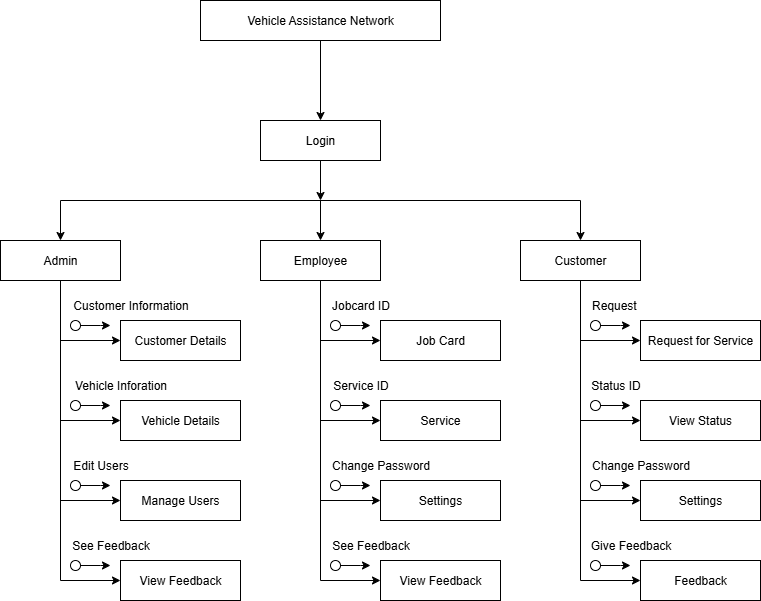

The diagram above was exported from draw.io. Its source (the exported page's mxGraphModel, read from the mxfile embedded in the PNG):
<mxGraphModel dx="1042" dy="722" grid="1" gridSize="10" guides="1" tooltips="1" connect="1" arrows="1" fold="1" page="1" pageScale="1" pageWidth="850" pageHeight="1100" math="0" shadow="0">
  <root>
    <mxCell id="0" />
    <mxCell id="1" parent="0" />
    <mxCell id="ZmFFy7483TfVIxBRdg7x-3" style="edgeStyle=orthogonalEdgeStyle;rounded=0;orthogonalLoop=1;jettySize=auto;html=1;exitX=0.5;exitY=1;exitDx=0;exitDy=0;" edge="1" parent="1" source="ZmFFy7483TfVIxBRdg7x-1" target="ZmFFy7483TfVIxBRdg7x-2">
      <mxGeometry relative="1" as="geometry" />
    </mxCell>
    <mxCell id="ZmFFy7483TfVIxBRdg7x-1" value="Vehicle Assistance Network" style="rounded=0;whiteSpace=wrap;html=1;" vertex="1" parent="1">
      <mxGeometry x="240" y="40" width="240" height="40" as="geometry" />
    </mxCell>
    <mxCell id="ZmFFy7483TfVIxBRdg7x-2" value="Login" style="rounded=0;whiteSpace=wrap;html=1;" vertex="1" parent="1">
      <mxGeometry x="300" y="160" width="120" height="40" as="geometry" />
    </mxCell>
    <mxCell id="ZmFFy7483TfVIxBRdg7x-25" style="edgeStyle=orthogonalEdgeStyle;rounded=0;orthogonalLoop=1;jettySize=auto;html=1;exitX=0.5;exitY=1;exitDx=0;exitDy=0;entryX=0;entryY=0.5;entryDx=0;entryDy=0;" edge="1" parent="1" source="ZmFFy7483TfVIxBRdg7x-4" target="ZmFFy7483TfVIxBRdg7x-14">
      <mxGeometry relative="1" as="geometry" />
    </mxCell>
    <mxCell id="ZmFFy7483TfVIxBRdg7x-30" style="edgeStyle=orthogonalEdgeStyle;rounded=0;orthogonalLoop=1;jettySize=auto;html=1;entryX=0;entryY=0.5;entryDx=0;entryDy=0;" edge="1" parent="1" source="ZmFFy7483TfVIxBRdg7x-4" target="ZmFFy7483TfVIxBRdg7x-15">
      <mxGeometry relative="1" as="geometry" />
    </mxCell>
    <mxCell id="ZmFFy7483TfVIxBRdg7x-31" style="edgeStyle=orthogonalEdgeStyle;rounded=0;orthogonalLoop=1;jettySize=auto;html=1;entryX=0;entryY=0.5;entryDx=0;entryDy=0;" edge="1" parent="1" source="ZmFFy7483TfVIxBRdg7x-4" target="ZmFFy7483TfVIxBRdg7x-16">
      <mxGeometry relative="1" as="geometry" />
    </mxCell>
    <mxCell id="ZmFFy7483TfVIxBRdg7x-32" style="edgeStyle=orthogonalEdgeStyle;rounded=0;orthogonalLoop=1;jettySize=auto;html=1;exitX=0.5;exitY=1;exitDx=0;exitDy=0;entryX=0;entryY=0.5;entryDx=0;entryDy=0;" edge="1" parent="1" source="ZmFFy7483TfVIxBRdg7x-4" target="ZmFFy7483TfVIxBRdg7x-17">
      <mxGeometry relative="1" as="geometry" />
    </mxCell>
    <mxCell id="ZmFFy7483TfVIxBRdg7x-4" value="Admin" style="rounded=0;whiteSpace=wrap;html=1;" vertex="1" parent="1">
      <mxGeometry x="40" y="280" width="120" height="40" as="geometry" />
    </mxCell>
    <mxCell id="ZmFFy7483TfVIxBRdg7x-27" style="edgeStyle=orthogonalEdgeStyle;rounded=0;orthogonalLoop=1;jettySize=auto;html=1;entryX=0;entryY=0.5;entryDx=0;entryDy=0;" edge="1" parent="1" source="ZmFFy7483TfVIxBRdg7x-5" target="ZmFFy7483TfVIxBRdg7x-18">
      <mxGeometry relative="1" as="geometry" />
    </mxCell>
    <mxCell id="ZmFFy7483TfVIxBRdg7x-33" style="edgeStyle=orthogonalEdgeStyle;rounded=0;orthogonalLoop=1;jettySize=auto;html=1;entryX=0;entryY=0.5;entryDx=0;entryDy=0;" edge="1" parent="1" source="ZmFFy7483TfVIxBRdg7x-5" target="ZmFFy7483TfVIxBRdg7x-19">
      <mxGeometry relative="1" as="geometry" />
    </mxCell>
    <mxCell id="ZmFFy7483TfVIxBRdg7x-34" style="edgeStyle=orthogonalEdgeStyle;rounded=0;orthogonalLoop=1;jettySize=auto;html=1;entryX=0;entryY=0.5;entryDx=0;entryDy=0;" edge="1" parent="1" source="ZmFFy7483TfVIxBRdg7x-5" target="ZmFFy7483TfVIxBRdg7x-20">
      <mxGeometry relative="1" as="geometry" />
    </mxCell>
    <mxCell id="ZmFFy7483TfVIxBRdg7x-35" style="edgeStyle=orthogonalEdgeStyle;rounded=0;orthogonalLoop=1;jettySize=auto;html=1;entryX=0;entryY=0.5;entryDx=0;entryDy=0;" edge="1" parent="1" source="ZmFFy7483TfVIxBRdg7x-5" target="ZmFFy7483TfVIxBRdg7x-21">
      <mxGeometry relative="1" as="geometry" />
    </mxCell>
    <mxCell id="ZmFFy7483TfVIxBRdg7x-5" value="Employee" style="rounded=0;whiteSpace=wrap;html=1;" vertex="1" parent="1">
      <mxGeometry x="300" y="280" width="120" height="40" as="geometry" />
    </mxCell>
    <mxCell id="ZmFFy7483TfVIxBRdg7x-28" style="edgeStyle=orthogonalEdgeStyle;rounded=0;orthogonalLoop=1;jettySize=auto;html=1;entryX=0;entryY=0.5;entryDx=0;entryDy=0;" edge="1" parent="1" source="ZmFFy7483TfVIxBRdg7x-6" target="ZmFFy7483TfVIxBRdg7x-22">
      <mxGeometry relative="1" as="geometry" />
    </mxCell>
    <mxCell id="ZmFFy7483TfVIxBRdg7x-36" style="edgeStyle=orthogonalEdgeStyle;rounded=0;orthogonalLoop=1;jettySize=auto;html=1;entryX=0;entryY=0.5;entryDx=0;entryDy=0;" edge="1" parent="1" source="ZmFFy7483TfVIxBRdg7x-6" target="ZmFFy7483TfVIxBRdg7x-23">
      <mxGeometry relative="1" as="geometry" />
    </mxCell>
    <mxCell id="ZmFFy7483TfVIxBRdg7x-37" style="edgeStyle=orthogonalEdgeStyle;rounded=0;orthogonalLoop=1;jettySize=auto;html=1;entryX=0;entryY=0.5;entryDx=0;entryDy=0;" edge="1" parent="1" source="ZmFFy7483TfVIxBRdg7x-6" target="ZmFFy7483TfVIxBRdg7x-24">
      <mxGeometry relative="1" as="geometry" />
    </mxCell>
    <mxCell id="ZmFFy7483TfVIxBRdg7x-39" style="edgeStyle=orthogonalEdgeStyle;rounded=0;orthogonalLoop=1;jettySize=auto;html=1;entryX=0;entryY=0.5;entryDx=0;entryDy=0;" edge="1" parent="1" source="ZmFFy7483TfVIxBRdg7x-6" target="ZmFFy7483TfVIxBRdg7x-38">
      <mxGeometry relative="1" as="geometry" />
    </mxCell>
    <mxCell id="ZmFFy7483TfVIxBRdg7x-6" value="Customer" style="rounded=0;whiteSpace=wrap;html=1;" vertex="1" parent="1">
      <mxGeometry x="560" y="280" width="120" height="40" as="geometry" />
    </mxCell>
    <mxCell id="ZmFFy7483TfVIxBRdg7x-9" value="" style="endArrow=none;html=1;rounded=0;" edge="1" parent="1">
      <mxGeometry width="50" height="50" relative="1" as="geometry">
        <mxPoint x="100" y="240" as="sourcePoint" />
        <mxPoint x="620" y="240" as="targetPoint" />
      </mxGeometry>
    </mxCell>
    <mxCell id="ZmFFy7483TfVIxBRdg7x-10" value="" style="endArrow=classic;html=1;rounded=0;" edge="1" parent="1">
      <mxGeometry width="50" height="50" relative="1" as="geometry">
        <mxPoint x="360" y="200" as="sourcePoint" />
        <mxPoint x="360" y="240" as="targetPoint" />
      </mxGeometry>
    </mxCell>
    <mxCell id="ZmFFy7483TfVIxBRdg7x-11" value="" style="endArrow=classic;html=1;rounded=0;entryX=0.5;entryY=0;entryDx=0;entryDy=0;" edge="1" parent="1" target="ZmFFy7483TfVIxBRdg7x-5">
      <mxGeometry width="50" height="50" relative="1" as="geometry">
        <mxPoint x="360" y="240" as="sourcePoint" />
        <mxPoint x="410" y="190" as="targetPoint" />
      </mxGeometry>
    </mxCell>
    <mxCell id="ZmFFy7483TfVIxBRdg7x-12" value="" style="endArrow=classic;html=1;rounded=0;entryX=0.5;entryY=0;entryDx=0;entryDy=0;" edge="1" parent="1" target="ZmFFy7483TfVIxBRdg7x-4">
      <mxGeometry width="50" height="50" relative="1" as="geometry">
        <mxPoint x="100" y="240" as="sourcePoint" />
        <mxPoint x="150" y="190" as="targetPoint" />
      </mxGeometry>
    </mxCell>
    <mxCell id="ZmFFy7483TfVIxBRdg7x-13" value="" style="endArrow=classic;html=1;rounded=0;entryX=0.5;entryY=0;entryDx=0;entryDy=0;" edge="1" parent="1" target="ZmFFy7483TfVIxBRdg7x-6">
      <mxGeometry width="50" height="50" relative="1" as="geometry">
        <mxPoint x="620" y="240" as="sourcePoint" />
        <mxPoint x="670" y="190" as="targetPoint" />
      </mxGeometry>
    </mxCell>
    <mxCell id="ZmFFy7483TfVIxBRdg7x-14" value="Customer Details" style="rounded=0;whiteSpace=wrap;html=1;" vertex="1" parent="1">
      <mxGeometry x="160" y="360" width="120" height="40" as="geometry" />
    </mxCell>
    <mxCell id="ZmFFy7483TfVIxBRdg7x-15" value="Vehicle Details" style="rounded=0;whiteSpace=wrap;html=1;" vertex="1" parent="1">
      <mxGeometry x="160" y="440" width="120" height="40" as="geometry" />
    </mxCell>
    <mxCell id="ZmFFy7483TfVIxBRdg7x-16" value="Manage Users" style="rounded=0;whiteSpace=wrap;html=1;" vertex="1" parent="1">
      <mxGeometry x="160" y="520" width="120" height="40" as="geometry" />
    </mxCell>
    <mxCell id="ZmFFy7483TfVIxBRdg7x-17" value="View Feedback" style="rounded=0;whiteSpace=wrap;html=1;" vertex="1" parent="1">
      <mxGeometry x="160" y="600" width="120" height="40" as="geometry" />
    </mxCell>
    <mxCell id="ZmFFy7483TfVIxBRdg7x-18" value="Job Card" style="rounded=0;whiteSpace=wrap;html=1;" vertex="1" parent="1">
      <mxGeometry x="420" y="360" width="120" height="40" as="geometry" />
    </mxCell>
    <mxCell id="ZmFFy7483TfVIxBRdg7x-19" value="Service" style="rounded=0;whiteSpace=wrap;html=1;" vertex="1" parent="1">
      <mxGeometry x="420" y="440" width="120" height="40" as="geometry" />
    </mxCell>
    <mxCell id="ZmFFy7483TfVIxBRdg7x-20" value="Settings" style="rounded=0;whiteSpace=wrap;html=1;" vertex="1" parent="1">
      <mxGeometry x="420" y="520" width="120" height="40" as="geometry" />
    </mxCell>
    <mxCell id="ZmFFy7483TfVIxBRdg7x-21" value="View Feedback" style="rounded=0;whiteSpace=wrap;html=1;" vertex="1" parent="1">
      <mxGeometry x="420" y="600" width="120" height="40" as="geometry" />
    </mxCell>
    <mxCell id="ZmFFy7483TfVIxBRdg7x-22" value="Request for Service" style="rounded=0;whiteSpace=wrap;html=1;" vertex="1" parent="1">
      <mxGeometry x="680" y="360" width="120" height="40" as="geometry" />
    </mxCell>
    <mxCell id="ZmFFy7483TfVIxBRdg7x-23" value="View Status" style="rounded=0;whiteSpace=wrap;html=1;" vertex="1" parent="1">
      <mxGeometry x="680" y="440" width="120" height="40" as="geometry" />
    </mxCell>
    <mxCell id="ZmFFy7483TfVIxBRdg7x-24" value="Settings" style="rounded=0;whiteSpace=wrap;html=1;" vertex="1" parent="1">
      <mxGeometry x="680" y="520" width="120" height="40" as="geometry" />
    </mxCell>
    <mxCell id="ZmFFy7483TfVIxBRdg7x-38" value="Feedback" style="rounded=0;whiteSpace=wrap;html=1;" vertex="1" parent="1">
      <mxGeometry x="680" y="600" width="120" height="40" as="geometry" />
    </mxCell>
    <mxCell id="ZmFFy7483TfVIxBRdg7x-66" style="edgeStyle=orthogonalEdgeStyle;rounded=0;orthogonalLoop=1;jettySize=auto;html=1;" edge="1" parent="1" source="ZmFFy7483TfVIxBRdg7x-41">
      <mxGeometry relative="1" as="geometry">
        <mxPoint x="150" y="365" as="targetPoint" />
      </mxGeometry>
    </mxCell>
    <mxCell id="ZmFFy7483TfVIxBRdg7x-41" value="" style="ellipse;whiteSpace=wrap;html=1;" vertex="1" parent="1">
      <mxGeometry x="110" y="360" width="10" height="10" as="geometry" />
    </mxCell>
    <mxCell id="ZmFFy7483TfVIxBRdg7x-44" style="edgeStyle=orthogonalEdgeStyle;rounded=0;orthogonalLoop=1;jettySize=auto;html=1;exitX=0.5;exitY=1;exitDx=0;exitDy=0;" edge="1" parent="1" source="ZmFFy7483TfVIxBRdg7x-45">
      <mxGeometry relative="1" as="geometry">
        <mxPoint x="114.97530864197535" y="450" as="targetPoint" />
      </mxGeometry>
    </mxCell>
    <mxCell id="ZmFFy7483TfVIxBRdg7x-67" style="edgeStyle=orthogonalEdgeStyle;rounded=0;orthogonalLoop=1;jettySize=auto;html=1;" edge="1" parent="1" source="ZmFFy7483TfVIxBRdg7x-45">
      <mxGeometry relative="1" as="geometry">
        <mxPoint x="150" y="445" as="targetPoint" />
      </mxGeometry>
    </mxCell>
    <mxCell id="ZmFFy7483TfVIxBRdg7x-45" value="" style="ellipse;whiteSpace=wrap;html=1;" vertex="1" parent="1">
      <mxGeometry x="110" y="440" width="10" height="10" as="geometry" />
    </mxCell>
    <mxCell id="ZmFFy7483TfVIxBRdg7x-69" style="edgeStyle=orthogonalEdgeStyle;rounded=0;orthogonalLoop=1;jettySize=auto;html=1;" edge="1" parent="1" source="ZmFFy7483TfVIxBRdg7x-47">
      <mxGeometry relative="1" as="geometry">
        <mxPoint x="150" y="525" as="targetPoint" />
      </mxGeometry>
    </mxCell>
    <mxCell id="ZmFFy7483TfVIxBRdg7x-47" value="" style="ellipse;whiteSpace=wrap;html=1;" vertex="1" parent="1">
      <mxGeometry x="110" y="520" width="10" height="10" as="geometry" />
    </mxCell>
    <mxCell id="ZmFFy7483TfVIxBRdg7x-70" style="edgeStyle=orthogonalEdgeStyle;rounded=0;orthogonalLoop=1;jettySize=auto;html=1;" edge="1" parent="1" source="ZmFFy7483TfVIxBRdg7x-49">
      <mxGeometry relative="1" as="geometry">
        <mxPoint x="150" y="605" as="targetPoint" />
      </mxGeometry>
    </mxCell>
    <mxCell id="ZmFFy7483TfVIxBRdg7x-49" value="" style="ellipse;whiteSpace=wrap;html=1;" vertex="1" parent="1">
      <mxGeometry x="110" y="600" width="10" height="10" as="geometry" />
    </mxCell>
    <mxCell id="ZmFFy7483TfVIxBRdg7x-71" style="edgeStyle=orthogonalEdgeStyle;rounded=0;orthogonalLoop=1;jettySize=auto;html=1;" edge="1" parent="1" source="ZmFFy7483TfVIxBRdg7x-51">
      <mxGeometry relative="1" as="geometry">
        <mxPoint x="410" y="365" as="targetPoint" />
      </mxGeometry>
    </mxCell>
    <mxCell id="ZmFFy7483TfVIxBRdg7x-51" value="" style="ellipse;whiteSpace=wrap;html=1;" vertex="1" parent="1">
      <mxGeometry x="370" y="360" width="10" height="10" as="geometry" />
    </mxCell>
    <mxCell id="ZmFFy7483TfVIxBRdg7x-72" style="edgeStyle=orthogonalEdgeStyle;rounded=0;orthogonalLoop=1;jettySize=auto;html=1;" edge="1" parent="1" source="ZmFFy7483TfVIxBRdg7x-53">
      <mxGeometry relative="1" as="geometry">
        <mxPoint x="410" y="445" as="targetPoint" />
      </mxGeometry>
    </mxCell>
    <mxCell id="ZmFFy7483TfVIxBRdg7x-53" value="" style="ellipse;whiteSpace=wrap;html=1;" vertex="1" parent="1">
      <mxGeometry x="370" y="440" width="10" height="10" as="geometry" />
    </mxCell>
    <mxCell id="ZmFFy7483TfVIxBRdg7x-73" style="edgeStyle=orthogonalEdgeStyle;rounded=0;orthogonalLoop=1;jettySize=auto;html=1;" edge="1" parent="1" source="ZmFFy7483TfVIxBRdg7x-55">
      <mxGeometry relative="1" as="geometry">
        <mxPoint x="410" y="525" as="targetPoint" />
      </mxGeometry>
    </mxCell>
    <mxCell id="ZmFFy7483TfVIxBRdg7x-55" value="" style="ellipse;whiteSpace=wrap;html=1;" vertex="1" parent="1">
      <mxGeometry x="370" y="520" width="10" height="10" as="geometry" />
    </mxCell>
    <mxCell id="ZmFFy7483TfVIxBRdg7x-74" style="edgeStyle=orthogonalEdgeStyle;rounded=0;orthogonalLoop=1;jettySize=auto;html=1;" edge="1" parent="1" source="ZmFFy7483TfVIxBRdg7x-57">
      <mxGeometry relative="1" as="geometry">
        <mxPoint x="410" y="605" as="targetPoint" />
      </mxGeometry>
    </mxCell>
    <mxCell id="ZmFFy7483TfVIxBRdg7x-57" value="" style="ellipse;whiteSpace=wrap;html=1;" vertex="1" parent="1">
      <mxGeometry x="370" y="600" width="10" height="10" as="geometry" />
    </mxCell>
    <mxCell id="ZmFFy7483TfVIxBRdg7x-78" style="edgeStyle=orthogonalEdgeStyle;rounded=0;orthogonalLoop=1;jettySize=auto;html=1;" edge="1" parent="1" source="ZmFFy7483TfVIxBRdg7x-59">
      <mxGeometry relative="1" as="geometry">
        <mxPoint x="670" y="365" as="targetPoint" />
      </mxGeometry>
    </mxCell>
    <mxCell id="ZmFFy7483TfVIxBRdg7x-59" value="" style="ellipse;whiteSpace=wrap;html=1;" vertex="1" parent="1">
      <mxGeometry x="630" y="360" width="10" height="10" as="geometry" />
    </mxCell>
    <mxCell id="ZmFFy7483TfVIxBRdg7x-77" style="edgeStyle=orthogonalEdgeStyle;rounded=0;orthogonalLoop=1;jettySize=auto;html=1;exitX=1;exitY=0.5;exitDx=0;exitDy=0;" edge="1" parent="1" source="ZmFFy7483TfVIxBRdg7x-61">
      <mxGeometry relative="1" as="geometry">
        <mxPoint x="670" y="444.9870129870129" as="targetPoint" />
      </mxGeometry>
    </mxCell>
    <mxCell id="ZmFFy7483TfVIxBRdg7x-61" value="" style="ellipse;whiteSpace=wrap;html=1;" vertex="1" parent="1">
      <mxGeometry x="630" y="440" width="10" height="10" as="geometry" />
    </mxCell>
    <mxCell id="ZmFFy7483TfVIxBRdg7x-76" style="edgeStyle=orthogonalEdgeStyle;rounded=0;orthogonalLoop=1;jettySize=auto;html=1;" edge="1" parent="1" source="ZmFFy7483TfVIxBRdg7x-63">
      <mxGeometry relative="1" as="geometry">
        <mxPoint x="670" y="525" as="targetPoint" />
      </mxGeometry>
    </mxCell>
    <mxCell id="ZmFFy7483TfVIxBRdg7x-63" value="" style="ellipse;whiteSpace=wrap;html=1;" vertex="1" parent="1">
      <mxGeometry x="630" y="520" width="10" height="10" as="geometry" />
    </mxCell>
    <mxCell id="ZmFFy7483TfVIxBRdg7x-75" style="edgeStyle=orthogonalEdgeStyle;rounded=0;orthogonalLoop=1;jettySize=auto;html=1;" edge="1" parent="1" source="ZmFFy7483TfVIxBRdg7x-65">
      <mxGeometry relative="1" as="geometry">
        <mxPoint x="670" y="605" as="targetPoint" />
      </mxGeometry>
    </mxCell>
    <mxCell id="ZmFFy7483TfVIxBRdg7x-65" value="" style="ellipse;whiteSpace=wrap;html=1;" vertex="1" parent="1">
      <mxGeometry x="630" y="600" width="10" height="10" as="geometry" />
    </mxCell>
    <mxCell id="ZmFFy7483TfVIxBRdg7x-79" value="Customer Information" style="text;html=1;align=center;verticalAlign=middle;resizable=0;points=[];autosize=1;strokeColor=none;fillColor=none;" vertex="1" parent="1">
      <mxGeometry x="100" y="330" width="140" height="30" as="geometry" />
    </mxCell>
    <mxCell id="ZmFFy7483TfVIxBRdg7x-80" value="Vehicle Inforation" style="text;html=1;align=center;verticalAlign=middle;resizable=0;points=[];autosize=1;strokeColor=none;fillColor=none;" vertex="1" parent="1">
      <mxGeometry x="100" y="410" width="120" height="30" as="geometry" />
    </mxCell>
    <mxCell id="ZmFFy7483TfVIxBRdg7x-81" value="Edit Users" style="text;html=1;align=center;verticalAlign=middle;resizable=0;points=[];autosize=1;strokeColor=none;fillColor=none;" vertex="1" parent="1">
      <mxGeometry x="100" y="490" width="80" height="30" as="geometry" />
    </mxCell>
    <mxCell id="ZmFFy7483TfVIxBRdg7x-82" value="See Feedback" style="text;html=1;align=center;verticalAlign=middle;resizable=0;points=[];autosize=1;strokeColor=none;fillColor=none;" vertex="1" parent="1">
      <mxGeometry x="100" y="570" width="100" height="30" as="geometry" />
    </mxCell>
    <mxCell id="ZmFFy7483TfVIxBRdg7x-83" value="See Feedback" style="text;html=1;align=center;verticalAlign=middle;resizable=0;points=[];autosize=1;strokeColor=none;fillColor=none;" vertex="1" parent="1">
      <mxGeometry x="360" y="570" width="100" height="30" as="geometry" />
    </mxCell>
    <mxCell id="ZmFFy7483TfVIxBRdg7x-84" value="Jobcard ID" style="text;html=1;align=center;verticalAlign=middle;resizable=0;points=[];autosize=1;strokeColor=none;fillColor=none;" vertex="1" parent="1">
      <mxGeometry x="360" y="330" width="80" height="30" as="geometry" />
    </mxCell>
    <mxCell id="ZmFFy7483TfVIxBRdg7x-85" value="Service ID" style="text;html=1;align=center;verticalAlign=middle;resizable=0;points=[];autosize=1;strokeColor=none;fillColor=none;" vertex="1" parent="1">
      <mxGeometry x="360" y="410" width="80" height="30" as="geometry" />
    </mxCell>
    <mxCell id="ZmFFy7483TfVIxBRdg7x-86" value="Change Password" style="text;html=1;align=center;verticalAlign=middle;resizable=0;points=[];autosize=1;strokeColor=none;fillColor=none;" vertex="1" parent="1">
      <mxGeometry x="360" y="490" width="120" height="30" as="geometry" />
    </mxCell>
    <mxCell id="ZmFFy7483TfVIxBRdg7x-87" value="Change Password" style="text;html=1;align=center;verticalAlign=middle;resizable=0;points=[];autosize=1;strokeColor=none;fillColor=none;" vertex="1" parent="1">
      <mxGeometry x="620" y="490" width="120" height="30" as="geometry" />
    </mxCell>
    <mxCell id="ZmFFy7483TfVIxBRdg7x-88" value="Give Feedback" style="text;html=1;align=center;verticalAlign=middle;resizable=0;points=[];autosize=1;strokeColor=none;fillColor=none;" vertex="1" parent="1">
      <mxGeometry x="620" y="570" width="100" height="30" as="geometry" />
    </mxCell>
    <mxCell id="ZmFFy7483TfVIxBRdg7x-89" value="Status ID" style="text;html=1;align=center;verticalAlign=middle;resizable=0;points=[];autosize=1;strokeColor=none;fillColor=none;" vertex="1" parent="1">
      <mxGeometry x="620" y="410" width="70" height="30" as="geometry" />
    </mxCell>
    <mxCell id="ZmFFy7483TfVIxBRdg7x-90" value="Request&amp;nbsp;" style="text;html=1;align=center;verticalAlign=middle;resizable=0;points=[];autosize=1;strokeColor=none;fillColor=none;" vertex="1" parent="1">
      <mxGeometry x="620" y="330" width="70" height="30" as="geometry" />
    </mxCell>
  </root>
</mxGraphModel>